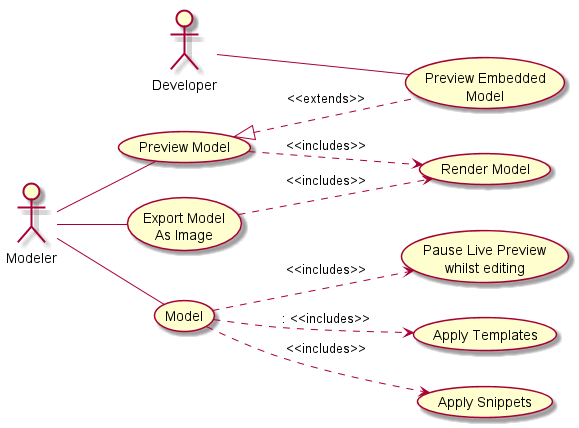

The diagram above was rendered by PlantUML. Its source (embedded in the PNG):
@startuml
left to right direction
(Preview Model) as PM
(Preview Embedded \n Model) as PEM
(Export Model \n As Image) as EM
(Render Model) as RM
(Pause Live Preview\n whilst editing) as PLP
:Modeler: -- PM
:Modeler: -- (Model)
:Modeler: -- EM
PM ..> RM: <<includes>>
EM ..> RM: <<includes>>

(Model) ..> (Apply Templates): : <<includes>>
(Model) ..> (Apply Snippets): <<includes>>

(Model) ..> PLP : <<includes>>

:Developer: -- PEM
PEM .up.|> PM : <<extends>>
@enduml